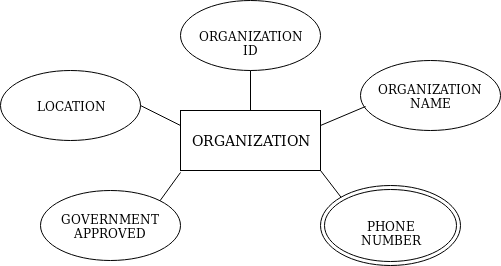

The diagram above was exported from draw.io. Its source (the exported page's mxGraphModel, read from the mxfile embedded in the PNG):
<mxGraphModel dx="2058" dy="1014" grid="1" gridSize="10" guides="1" tooltips="1" connect="1" arrows="1" fold="1" page="1" pageScale="1" pageWidth="2336" pageHeight="1654" math="0" shadow="0">
  <root>
    <mxCell id="0" />
    <mxCell id="1" parent="0" />
    <mxCell id="z_iTLNfKKAiHunFI0WsF-1" value="&lt;font style=&quot;font-size: 14px&quot;&gt;ORGANIZATION&lt;/font&gt;" style="html=1;" vertex="1" parent="1">
      <mxGeometry x="860" y="440" width="140" height="60" as="geometry" />
    </mxCell>
    <mxCell id="z_iTLNfKKAiHunFI0WsF-2" value="ORGANIZATION ID" style="ellipse;whiteSpace=wrap;html=1;" vertex="1" parent="1">
      <mxGeometry x="860" y="330" width="140" height="70" as="geometry" />
    </mxCell>
    <mxCell id="z_iTLNfKKAiHunFI0WsF-3" value="ORGANIZATION NAME" style="ellipse;whiteSpace=wrap;html=1;" vertex="1" parent="1">
      <mxGeometry x="1040" y="390" width="140" height="70" as="geometry" />
    </mxCell>
    <mxCell id="z_iTLNfKKAiHunFI0WsF-4" value="LOCATION" style="ellipse;whiteSpace=wrap;html=1;" vertex="1" parent="1">
      <mxGeometry x="680" y="400" width="140" height="70" as="geometry" />
    </mxCell>
    <mxCell id="z_iTLNfKKAiHunFI0WsF-5" value="GOVERNMENT APPROVED" style="ellipse;whiteSpace=wrap;html=1;" vertex="1" parent="1">
      <mxGeometry x="720" y="520" width="140" height="70" as="geometry" />
    </mxCell>
    <mxCell id="z_iTLNfKKAiHunFI0WsF-8" value="PHONE NUMBER" style="ellipse;shape=doubleEllipse;whiteSpace=wrap;html=1;" vertex="1" parent="1">
      <mxGeometry x="1000" y="515" width="140" height="80" as="geometry" />
    </mxCell>
    <mxCell id="z_iTLNfKKAiHunFI0WsF-10" value="" style="endArrow=none;html=1;entryX=0;entryY=1.033;entryDx=0;entryDy=0;entryPerimeter=0;exitX=1;exitY=0;exitDx=0;exitDy=0;" edge="1" parent="1" source="z_iTLNfKKAiHunFI0WsF-5" target="z_iTLNfKKAiHunFI0WsF-1">
      <mxGeometry width="50" height="50" relative="1" as="geometry">
        <mxPoint x="680" y="670" as="sourcePoint" />
        <mxPoint x="730" y="620" as="targetPoint" />
      </mxGeometry>
    </mxCell>
    <mxCell id="z_iTLNfKKAiHunFI0WsF-11" value="" style="endArrow=none;html=1;entryX=1;entryY=1;entryDx=0;entryDy=0;entryPerimeter=0;exitX=0;exitY=0;exitDx=0;exitDy=0;" edge="1" parent="1" source="z_iTLNfKKAiHunFI0WsF-8" target="z_iTLNfKKAiHunFI0WsF-1">
      <mxGeometry width="50" height="50" relative="1" as="geometry">
        <mxPoint x="680" y="740" as="sourcePoint" />
        <mxPoint x="730" y="690" as="targetPoint" />
      </mxGeometry>
    </mxCell>
    <mxCell id="z_iTLNfKKAiHunFI0WsF-12" value="" style="endArrow=none;html=1;entryX=0.036;entryY=0.657;entryDx=0;entryDy=0;entryPerimeter=0;exitX=1;exitY=0.25;exitDx=0;exitDy=0;" edge="1" parent="1" source="z_iTLNfKKAiHunFI0WsF-1" target="z_iTLNfKKAiHunFI0WsF-3">
      <mxGeometry width="50" height="50" relative="1" as="geometry">
        <mxPoint x="680" y="810" as="sourcePoint" />
        <mxPoint x="730" y="760" as="targetPoint" />
      </mxGeometry>
    </mxCell>
    <mxCell id="z_iTLNfKKAiHunFI0WsF-13" value="" style="endArrow=none;html=1;entryX=1;entryY=0.5;entryDx=0;entryDy=0;exitX=0;exitY=0.25;exitDx=0;exitDy=0;" edge="1" parent="1" source="z_iTLNfKKAiHunFI0WsF-1" target="z_iTLNfKKAiHunFI0WsF-4">
      <mxGeometry width="50" height="50" relative="1" as="geometry">
        <mxPoint x="680" y="880" as="sourcePoint" />
        <mxPoint x="730" y="830" as="targetPoint" />
      </mxGeometry>
    </mxCell>
    <mxCell id="z_iTLNfKKAiHunFI0WsF-14" value="" style="endArrow=none;html=1;entryX=0.5;entryY=1;entryDx=0;entryDy=0;exitX=0.5;exitY=0;exitDx=0;exitDy=0;" edge="1" parent="1" source="z_iTLNfKKAiHunFI0WsF-1" target="z_iTLNfKKAiHunFI0WsF-2">
      <mxGeometry width="50" height="50" relative="1" as="geometry">
        <mxPoint x="680" y="950" as="sourcePoint" />
        <mxPoint x="730" y="900" as="targetPoint" />
      </mxGeometry>
    </mxCell>
  </root>
</mxGraphModel>